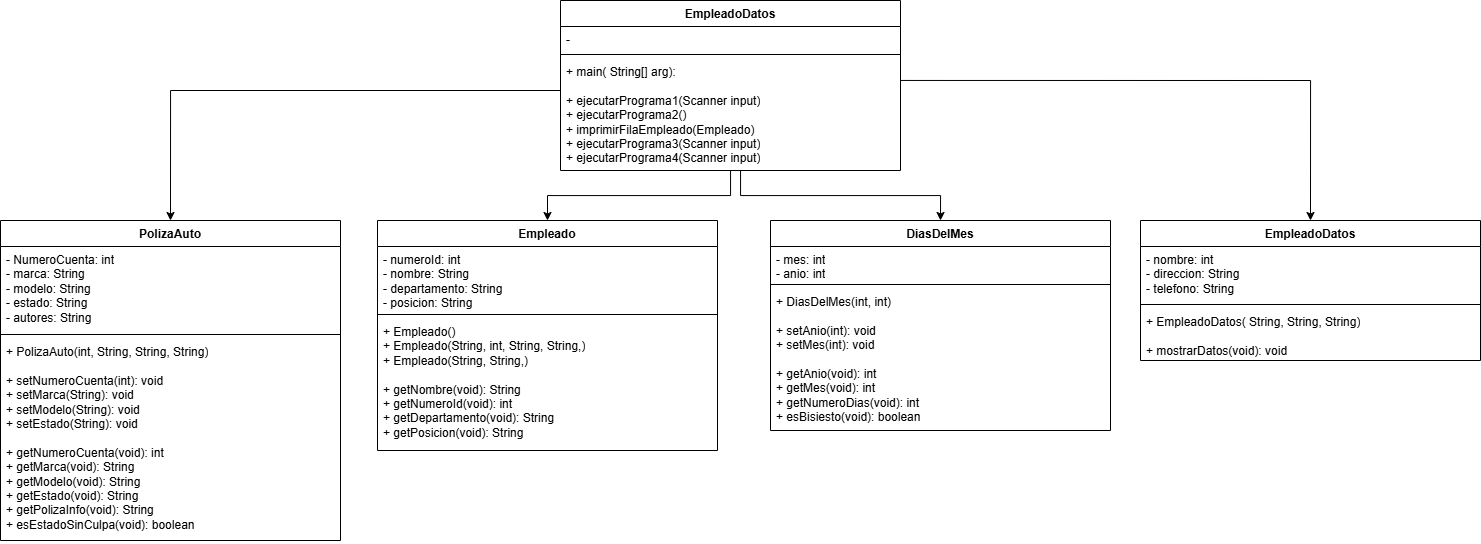

The diagram above was exported from draw.io. Its source (the exported page's mxGraphModel, read from the mxfile embedded in the PNG):
<mxGraphModel dx="1959" dy="874" grid="1" gridSize="10" guides="1" tooltips="1" connect="1" arrows="1" fold="1" page="1" pageScale="1" pageWidth="827" pageHeight="1169" math="0" shadow="0">
  <root>
    <mxCell id="0" />
    <mxCell id="1" parent="0" />
    <mxCell id="2" parent="1" style="swimlane;fontStyle=1;align=center;verticalAlign=top;childLayout=stackLayout;horizontal=1;startSize=26;horizontalStack=0;resizeParent=1;resizeParentMax=0;resizeLast=0;collapsible=1;marginBottom=0;whiteSpace=wrap;html=1;" value="PolizaAuto" vertex="1">
      <mxGeometry height="320" width="340" x="390" y="2410" as="geometry" />
    </mxCell>
    <mxCell id="3" parent="2" style="text;strokeColor=none;fillColor=none;align=left;verticalAlign=top;spacingLeft=4;spacingRight=4;overflow=hidden;rotatable=0;points=[[0,0.5],[1,0.5]];portConstraint=eastwest;whiteSpace=wrap;html=1;" value="- NumeroCuenta: int&lt;div&gt;- marca: String&lt;/div&gt;&lt;div&gt;- modelo: String&lt;/div&gt;&lt;div&gt;- estado:&amp;nbsp;&lt;span style=&quot;background-color: transparent; color: light-dark(rgb(0, 0, 0), rgb(255, 255, 255));&quot;&gt;String&lt;/span&gt;&lt;/div&gt;&lt;div&gt;- autores: String&lt;/div&gt;" vertex="1">
      <mxGeometry height="84" width="340" y="26" as="geometry" />
    </mxCell>
    <mxCell id="4" parent="2" style="line;strokeWidth=1;fillColor=none;align=left;verticalAlign=middle;spacingTop=-1;spacingLeft=3;spacingRight=3;rotatable=0;labelPosition=right;points=[];portConstraint=eastwest;strokeColor=inherit;" value="" vertex="1">
      <mxGeometry height="8" width="340" y="110" as="geometry" />
    </mxCell>
    <mxCell id="5" parent="2" style="text;strokeColor=none;fillColor=none;align=left;verticalAlign=top;spacingLeft=4;spacingRight=4;overflow=hidden;rotatable=0;points=[[0,0.5],[1,0.5]];portConstraint=eastwest;whiteSpace=wrap;html=1;" value="&lt;div&gt;+ PolizaAuto(int,&amp;nbsp;&lt;span style=&quot;background-color: transparent; color: light-dark(rgb(0, 0, 0), rgb(255, 255, 255));&quot;&gt;String,&lt;/span&gt;&lt;span style=&quot;background-color: transparent; color: light-dark(rgb(0, 0, 0), rgb(255, 255, 255));&quot;&gt;&amp;nbsp;String, String)&lt;/span&gt;&lt;/div&gt;&lt;div&gt;&lt;br&gt;&lt;/div&gt;&lt;div&gt;+ setNumeroCuenta(int):&amp;nbsp;&lt;span style=&quot;background-color: transparent; color: light-dark(rgb(0, 0, 0), rgb(255, 255, 255));&quot;&gt;void&lt;/span&gt;&lt;/div&gt;&lt;div&gt;+ setMarca(String):&amp;nbsp;&lt;span style=&quot;background-color: transparent; color: light-dark(rgb(0, 0, 0), rgb(255, 255, 255));&quot;&gt;void&lt;/span&gt;&lt;/div&gt;&lt;div&gt;+ setModelo(String):&amp;nbsp;&lt;span style=&quot;background-color: transparent; color: light-dark(rgb(0, 0, 0), rgb(255, 255, 255));&quot;&gt;void&lt;/span&gt;&lt;/div&gt;&lt;div&gt;+ setEstado(String):&amp;nbsp;&lt;span style=&quot;background-color: transparent; color: light-dark(rgb(0, 0, 0), rgb(255, 255, 255));&quot;&gt;void&lt;/span&gt;&lt;/div&gt;&lt;div&gt;&lt;br&gt;&lt;/div&gt;&lt;div&gt;+ getNumeroCuenta(void): int&lt;/div&gt;&lt;div&gt;+ getMarca(void): String&lt;span style=&quot;background-color: transparent; color: light-dark(rgb(0, 0, 0), rgb(255, 255, 255));&quot;&gt;&amp;nbsp;&lt;/span&gt;&lt;/div&gt;&lt;div&gt;+ getModelo(void):&amp;nbsp;&lt;span style=&quot;background-color: transparent; color: light-dark(rgb(0, 0, 0), rgb(255, 255, 255));&quot;&gt;String&lt;/span&gt;&lt;span style=&quot;background-color: transparent; color: light-dark(rgb(0, 0, 0), rgb(255, 255, 255));&quot;&gt;&amp;nbsp;&lt;/span&gt;&lt;/div&gt;&lt;div&gt;+ getEstado&lt;span style=&quot;background-color: transparent; color: light-dark(rgb(0, 0, 0), rgb(255, 255, 255));&quot;&gt;(&lt;/span&gt;void&lt;span style=&quot;background-color: transparent; color: light-dark(rgb(0, 0, 0), rgb(255, 255, 255));&quot;&gt;):&amp;nbsp;&lt;/span&gt;&lt;span style=&quot;background-color: transparent; color: light-dark(rgb(0, 0, 0), rgb(255, 255, 255));&quot;&gt;String&lt;/span&gt;&lt;span style=&quot;background-color: transparent; color: light-dark(rgb(0, 0, 0), rgb(255, 255, 255));&quot;&gt;&amp;nbsp;&lt;/span&gt;&lt;/div&gt;&lt;div&gt;&lt;div&gt;+ getPolizaInfo&lt;span style=&quot;background-color: transparent; color: light-dark(rgb(0, 0, 0), rgb(255, 255, 255));&quot;&gt;(&lt;/span&gt;void&lt;span style=&quot;background-color: transparent; color: light-dark(rgb(0, 0, 0), rgb(255, 255, 255));&quot;&gt;):&amp;nbsp;&lt;/span&gt;&lt;span style=&quot;background-color: transparent; color: light-dark(rgb(0, 0, 0), rgb(255, 255, 255));&quot;&gt;String&lt;/span&gt;&lt;/div&gt;&lt;/div&gt;&lt;div&gt;&lt;div&gt;+ esEstadoSinCulpa&lt;span style=&quot;background-color: transparent; color: light-dark(rgb(0, 0, 0), rgb(255, 255, 255));&quot;&gt;(&lt;/span&gt;void&lt;span style=&quot;background-color: transparent; color: light-dark(rgb(0, 0, 0), rgb(255, 255, 255));&quot;&gt;):&amp;nbsp;&lt;/span&gt;&lt;span style=&quot;background-color: transparent;&quot;&gt;boolean&lt;/span&gt;&lt;/div&gt;&lt;/div&gt;" vertex="1">
      <mxGeometry height="202" width="340" y="118" as="geometry" />
    </mxCell>
    <mxCell id="6" parent="1" style="swimlane;fontStyle=1;align=center;verticalAlign=top;childLayout=stackLayout;horizontal=1;startSize=26;horizontalStack=0;resizeParent=1;resizeParentMax=0;resizeLast=0;collapsible=1;marginBottom=0;whiteSpace=wrap;html=1;" value="Empleado" vertex="1">
      <mxGeometry height="230" width="340" x="767" y="2410" as="geometry" />
    </mxCell>
    <mxCell id="7" parent="6" style="text;strokeColor=none;fillColor=none;align=left;verticalAlign=top;spacingLeft=4;spacingRight=4;overflow=hidden;rotatable=0;points=[[0,0.5],[1,0.5]];portConstraint=eastwest;whiteSpace=wrap;html=1;" value="- numeroId: int&lt;div&gt;- nombre: String&lt;/div&gt;&lt;div&gt;- departamento: String&lt;/div&gt;&lt;div&gt;- posicion:&amp;nbsp;&lt;span style=&quot;background-color: transparent; color: light-dark(rgb(0, 0, 0), rgb(255, 255, 255));&quot;&gt;String&lt;/span&gt;&lt;/div&gt;" vertex="1">
      <mxGeometry height="64" width="340" y="26" as="geometry" />
    </mxCell>
    <mxCell id="8" parent="6" style="line;strokeWidth=1;fillColor=none;align=left;verticalAlign=middle;spacingTop=-1;spacingLeft=3;spacingRight=3;rotatable=0;labelPosition=right;points=[];portConstraint=eastwest;strokeColor=inherit;" value="" vertex="1">
      <mxGeometry height="8" width="340" y="90" as="geometry" />
    </mxCell>
    <mxCell id="9" parent="6" style="text;strokeColor=none;fillColor=none;align=left;verticalAlign=top;spacingLeft=4;spacingRight=4;overflow=hidden;rotatable=0;points=[[0,0.5],[1,0.5]];portConstraint=eastwest;whiteSpace=wrap;html=1;" value="&lt;div&gt;+ Empleado(&lt;span style=&quot;background-color: transparent; color: light-dark(rgb(0, 0, 0), rgb(255, 255, 255));&quot;&gt;)&lt;/span&gt;&lt;/div&gt;&lt;div&gt;&lt;div&gt;+ Empleado(&lt;span style=&quot;background-color: transparent; color: light-dark(rgb(0, 0, 0), rgb(255, 255, 255));&quot;&gt;String,&amp;nbsp;&lt;/span&gt;&lt;span style=&quot;background-color: transparent; color: light-dark(rgb(0, 0, 0), rgb(255, 255, 255));&quot;&gt;int,&lt;/span&gt;&lt;span style=&quot;background-color: transparent; color: light-dark(rgb(0, 0, 0), rgb(255, 255, 255));&quot;&gt;&amp;nbsp;String, String,)&lt;/span&gt;&lt;/div&gt;&lt;div&gt;&lt;div&gt;+ Empleado(&lt;span style=&quot;background-color: transparent; color: light-dark(rgb(0, 0, 0), rgb(255, 255, 255));&quot;&gt;String, String,)&lt;/span&gt;&lt;/div&gt;&lt;div&gt;&lt;br&gt;&lt;/div&gt;&lt;/div&gt;&lt;/div&gt;&lt;div&gt;+ getNombre(void):&amp;nbsp;&lt;span style=&quot;background-color: transparent; color: light-dark(rgb(0, 0, 0), rgb(255, 255, 255));&quot;&gt;String&lt;/span&gt;&lt;span style=&quot;background-color: transparent; color: light-dark(rgb(0, 0, 0), rgb(255, 255, 255));&quot;&gt;&amp;nbsp;&lt;/span&gt;&lt;/div&gt;&lt;div&gt;+ getNumeroId(void):&amp;nbsp;&lt;span style=&quot;background-color: transparent; color: light-dark(rgb(0, 0, 0), rgb(255, 255, 255));&quot;&gt;int&lt;/span&gt;&lt;/div&gt;&lt;div&gt;+ getDepartamento(void):&amp;nbsp;&lt;span style=&quot;background-color: transparent; color: light-dark(rgb(0, 0, 0), rgb(255, 255, 255));&quot;&gt;String&lt;/span&gt;&lt;span style=&quot;background-color: transparent; color: light-dark(rgb(0, 0, 0), rgb(255, 255, 255));&quot;&gt;&amp;nbsp;&lt;/span&gt;&lt;/div&gt;&lt;div&gt;+ getPosicion&lt;span style=&quot;background-color: transparent; color: light-dark(rgb(0, 0, 0), rgb(255, 255, 255));&quot;&gt;(&lt;/span&gt;void&lt;span style=&quot;background-color: transparent; color: light-dark(rgb(0, 0, 0), rgb(255, 255, 255));&quot;&gt;):&amp;nbsp;&lt;/span&gt;&lt;span style=&quot;background-color: transparent; color: light-dark(rgb(0, 0, 0), rgb(255, 255, 255));&quot;&gt;String&lt;/span&gt;&lt;span style=&quot;background-color: transparent; color: light-dark(rgb(0, 0, 0), rgb(255, 255, 255));&quot;&gt;&amp;nbsp;&lt;/span&gt;&lt;/div&gt;" vertex="1">
      <mxGeometry height="132" width="340" y="98" as="geometry" />
    </mxCell>
    <mxCell id="10" parent="1" style="swimlane;fontStyle=1;align=center;verticalAlign=top;childLayout=stackLayout;horizontal=1;startSize=26;horizontalStack=0;resizeParent=1;resizeParentMax=0;resizeLast=0;collapsible=1;marginBottom=0;whiteSpace=wrap;html=1;" value="DiasDelMes" vertex="1">
      <mxGeometry height="210" width="340" x="1160" y="2410" as="geometry" />
    </mxCell>
    <mxCell id="11" parent="10" style="text;strokeColor=none;fillColor=none;align=left;verticalAlign=top;spacingLeft=4;spacingRight=4;overflow=hidden;rotatable=0;points=[[0,0.5],[1,0.5]];portConstraint=eastwest;whiteSpace=wrap;html=1;" value="- mes: int&lt;div&gt;- anio:&amp;nbsp;&lt;span style=&quot;background-color: transparent; color: light-dark(rgb(0, 0, 0), rgb(255, 255, 255));&quot;&gt;int&lt;/span&gt;&lt;/div&gt;" vertex="1">
      <mxGeometry height="34" width="340" y="26" as="geometry" />
    </mxCell>
    <mxCell id="12" parent="10" style="line;strokeWidth=1;fillColor=none;align=left;verticalAlign=middle;spacingTop=-1;spacingLeft=3;spacingRight=3;rotatable=0;labelPosition=right;points=[];portConstraint=eastwest;strokeColor=inherit;" value="" vertex="1">
      <mxGeometry height="8" width="340" y="60" as="geometry" />
    </mxCell>
    <mxCell id="13" parent="10" style="text;strokeColor=none;fillColor=none;align=left;verticalAlign=top;spacingLeft=4;spacingRight=4;overflow=hidden;rotatable=0;points=[[0,0.5],[1,0.5]];portConstraint=eastwest;whiteSpace=wrap;html=1;" value="&lt;div&gt;+ DiasDelMes(int,&amp;nbsp;&lt;span style=&quot;background-color: transparent; color: light-dark(rgb(0, 0, 0), rgb(255, 255, 255));&quot;&gt;int&lt;/span&gt;&lt;span style=&quot;background-color: transparent; color: light-dark(rgb(0, 0, 0), rgb(255, 255, 255));&quot;&gt;)&lt;/span&gt;&lt;/div&gt;&lt;div&gt;&lt;br&gt;&lt;/div&gt;&lt;div&gt;+ setAnio(int):&amp;nbsp;&lt;span style=&quot;background-color: transparent; color: light-dark(rgb(0, 0, 0), rgb(255, 255, 255));&quot;&gt;void&lt;/span&gt;&lt;/div&gt;&lt;div&gt;+ setMes(int):&amp;nbsp;&lt;span style=&quot;background-color: transparent; color: light-dark(rgb(0, 0, 0), rgb(255, 255, 255));&quot;&gt;void&lt;/span&gt;&lt;/div&gt;&lt;div&gt;&lt;br&gt;&lt;/div&gt;&lt;div&gt;+ getAnio(void): int&lt;/div&gt;&lt;div&gt;+ getMes(void):&amp;nbsp;&lt;span style=&quot;background-color: transparent; color: light-dark(rgb(0, 0, 0), rgb(255, 255, 255));&quot;&gt;int&lt;/span&gt;&lt;/div&gt;&lt;div&gt;+ getNumeroDias(void):&amp;nbsp;&lt;span style=&quot;background-color: transparent; color: light-dark(rgb(0, 0, 0), rgb(255, 255, 255));&quot;&gt;int&lt;/span&gt;&lt;/div&gt;&lt;div&gt;+ esBisiesto&lt;span style=&quot;background-color: transparent; color: light-dark(rgb(0, 0, 0), rgb(255, 255, 255));&quot;&gt;(&lt;/span&gt;void&lt;span style=&quot;background-color: transparent; color: light-dark(rgb(0, 0, 0), rgb(255, 255, 255));&quot;&gt;):&amp;nbsp;&lt;/span&gt;&lt;span style=&quot;background-color: transparent; color: light-dark(rgb(0, 0, 0), rgb(255, 255, 255));&quot;&gt;boolean&lt;/span&gt;&lt;/div&gt;" vertex="1">
      <mxGeometry height="142" width="340" y="68" as="geometry" />
    </mxCell>
    <mxCell id="14" parent="1" style="swimlane;fontStyle=1;align=center;verticalAlign=top;childLayout=stackLayout;horizontal=1;startSize=26;horizontalStack=0;resizeParent=1;resizeParentMax=0;resizeLast=0;collapsible=1;marginBottom=0;whiteSpace=wrap;html=1;" value="EmpleadoDatos" vertex="1">
      <mxGeometry height="140" width="340" x="1530" y="2410" as="geometry" />
    </mxCell>
    <mxCell id="15" parent="14" style="text;strokeColor=none;fillColor=none;align=left;verticalAlign=top;spacingLeft=4;spacingRight=4;overflow=hidden;rotatable=0;points=[[0,0.5],[1,0.5]];portConstraint=eastwest;whiteSpace=wrap;html=1;" value="- nombre: int&lt;div&gt;- direccion: String&lt;/div&gt;&lt;div&gt;- telefono: String&lt;/div&gt;" vertex="1">
      <mxGeometry height="54" width="340" y="26" as="geometry" />
    </mxCell>
    <mxCell id="16" parent="14" style="line;strokeWidth=1;fillColor=none;align=left;verticalAlign=middle;spacingTop=-1;spacingLeft=3;spacingRight=3;rotatable=0;labelPosition=right;points=[];portConstraint=eastwest;strokeColor=inherit;" value="" vertex="1">
      <mxGeometry height="8" width="340" y="80" as="geometry" />
    </mxCell>
    <mxCell id="17" parent="14" style="text;strokeColor=none;fillColor=none;align=left;verticalAlign=top;spacingLeft=4;spacingRight=4;overflow=hidden;rotatable=0;points=[[0,0.5],[1,0.5]];portConstraint=eastwest;whiteSpace=wrap;html=1;" value="&lt;div&gt;+ EmpleadoDatos(&amp;nbsp;&lt;span style=&quot;background-color: transparent; color: light-dark(rgb(0, 0, 0), rgb(255, 255, 255));&quot;&gt;String,&lt;/span&gt;&lt;span style=&quot;background-color: transparent; color: light-dark(rgb(0, 0, 0), rgb(255, 255, 255));&quot;&gt;&amp;nbsp;String, String)&lt;/span&gt;&lt;/div&gt;&lt;div&gt;&lt;span style=&quot;background-color: transparent; color: light-dark(rgb(0, 0, 0), rgb(255, 255, 255));&quot;&gt;&lt;br&gt;&lt;/span&gt;&lt;/div&gt;&lt;div&gt;&lt;div&gt;+ mostrarDatos&lt;span style=&quot;background-color: transparent; color: light-dark(rgb(0, 0, 0), rgb(255, 255, 255));&quot;&gt;(&lt;/span&gt;void&lt;span style=&quot;background-color: transparent; color: light-dark(rgb(0, 0, 0), rgb(255, 255, 255));&quot;&gt;):&amp;nbsp;&lt;/span&gt;&lt;span style=&quot;background-color: transparent; color: light-dark(rgb(0, 0, 0), rgb(255, 255, 255));&quot;&gt;void&lt;/span&gt;&lt;/div&gt;&lt;/div&gt;" vertex="1">
      <mxGeometry height="52" width="340" y="88" as="geometry" />
    </mxCell>
    <mxCell id="18" edge="1" parent="1" source="24" style="edgeStyle=orthogonalEdgeStyle;rounded=0;orthogonalLoop=1;jettySize=auto;html=1;entryX=0.5;entryY=0;entryDx=0;entryDy=0;exitX=1;exitY=0.196;exitDx=0;exitDy=0;exitPerimeter=0;" target="14">
      <mxGeometry relative="1" as="geometry" />
    </mxCell>
    <mxCell id="19" edge="1" parent="1" source="21" style="edgeStyle=orthogonalEdgeStyle;rounded=0;orthogonalLoop=1;jettySize=auto;html=1;" target="6">
      <mxGeometry relative="1" as="geometry" />
    </mxCell>
    <mxCell id="20" edge="1" parent="1" source="21" style="edgeStyle=orthogonalEdgeStyle;rounded=0;orthogonalLoop=1;jettySize=auto;html=1;entryX=0.5;entryY=0;entryDx=0;entryDy=0;" target="10">
      <mxGeometry relative="1" as="geometry">
        <Array as="points">
          <mxPoint x="1130" y="2385" />
          <mxPoint x="1330" y="2385" />
        </Array>
      </mxGeometry>
    </mxCell>
    <mxCell id="21" parent="1" style="swimlane;fontStyle=1;align=center;verticalAlign=top;childLayout=stackLayout;horizontal=1;startSize=26;horizontalStack=0;resizeParent=1;resizeParentMax=0;resizeLast=0;collapsible=1;marginBottom=0;whiteSpace=wrap;html=1;" value="EmpleadoDatos" vertex="1">
      <mxGeometry height="170" width="340" x="950" y="2190" as="geometry" />
    </mxCell>
    <mxCell id="22" parent="21" style="text;strokeColor=none;fillColor=none;align=left;verticalAlign=top;spacingLeft=4;spacingRight=4;overflow=hidden;rotatable=0;points=[[0,0.5],[1,0.5]];portConstraint=eastwest;whiteSpace=wrap;html=1;" value="-&amp;nbsp;" vertex="1">
      <mxGeometry height="24" width="340" y="26" as="geometry" />
    </mxCell>
    <mxCell id="23" parent="21" style="line;strokeWidth=1;fillColor=none;align=left;verticalAlign=middle;spacingTop=-1;spacingLeft=3;spacingRight=3;rotatable=0;labelPosition=right;points=[];portConstraint=eastwest;strokeColor=inherit;" value="" vertex="1">
      <mxGeometry height="8" width="340" y="50" as="geometry" />
    </mxCell>
    <mxCell id="24" parent="21" style="text;strokeColor=none;fillColor=none;align=left;verticalAlign=top;spacingLeft=4;spacingRight=4;overflow=hidden;rotatable=0;points=[[0,0.5],[1,0.5]];portConstraint=eastwest;whiteSpace=wrap;html=1;" value="&lt;div&gt;+ main(&amp;nbsp;&lt;span style=&quot;background-color: transparent; color: light-dark(rgb(0, 0, 0), rgb(255, 255, 255));&quot;&gt;String[] arg&lt;/span&gt;&lt;span style=&quot;background-color: transparent; color: light-dark(rgb(0, 0, 0), rgb(255, 255, 255));&quot;&gt;):&lt;/span&gt;&lt;/div&gt;&lt;div&gt;&lt;span style=&quot;background-color: transparent; color: light-dark(rgb(0, 0, 0), rgb(255, 255, 255));&quot;&gt;&lt;br&gt;&lt;/span&gt;&lt;/div&gt;&lt;div&gt;&lt;span style=&quot;background-color: transparent; color: light-dark(rgb(0, 0, 0), rgb(255, 255, 255));&quot;&gt;+&amp;nbsp;&lt;/span&gt;&lt;span style=&quot;background-color: transparent;&quot;&gt;ejecutarPrograma1(Scanner input)&lt;/span&gt;&lt;/div&gt;&lt;div&gt;&lt;span style=&quot;background-color: transparent;&quot;&gt;+&amp;nbsp;&lt;/span&gt;&lt;span style=&quot;background-color: transparent;&quot;&gt;ejecutarPrograma2()&lt;/span&gt;&lt;/div&gt;&lt;div&gt;&lt;span style=&quot;background-color: transparent; color: light-dark(rgb(0, 0, 0), rgb(255, 255, 255));&quot;&gt;+&amp;nbsp;&lt;/span&gt;&lt;span style=&quot;background-color: transparent;&quot;&gt;imprimirFilaEmpleado(Empleado)&lt;/span&gt;&lt;/div&gt;&lt;div&gt;&lt;span style=&quot;background-color: transparent;&quot;&gt;+&amp;nbsp;&lt;/span&gt;&lt;span style=&quot;background-color: transparent;&quot;&gt;ejecutarPrograma3(Scanner input)&lt;/span&gt;&lt;/div&gt;&lt;div&gt;&lt;span style=&quot;background-color: transparent;&quot;&gt;+&amp;nbsp;&lt;/span&gt;&lt;span style=&quot;background-color: transparent;&quot;&gt;ejecutarPrograma4(Scanner input)&lt;/span&gt;&lt;/div&gt;" vertex="1">
      <mxGeometry height="112" width="340" y="58" as="geometry" />
    </mxCell>
    <mxCell id="25" edge="1" parent="1" style="edgeStyle=orthogonalEdgeStyle;rounded=0;orthogonalLoop=1;jettySize=auto;html=1;entryX=0.5;entryY=0;entryDx=0;entryDy=0;" target="2">
      <mxGeometry relative="1" as="geometry">
        <mxPoint x="950" y="2280" as="sourcePoint" />
        <mxPoint x="560" y="2386" as="targetPoint" />
      </mxGeometry>
    </mxCell>
  </root>
</mxGraphModel>